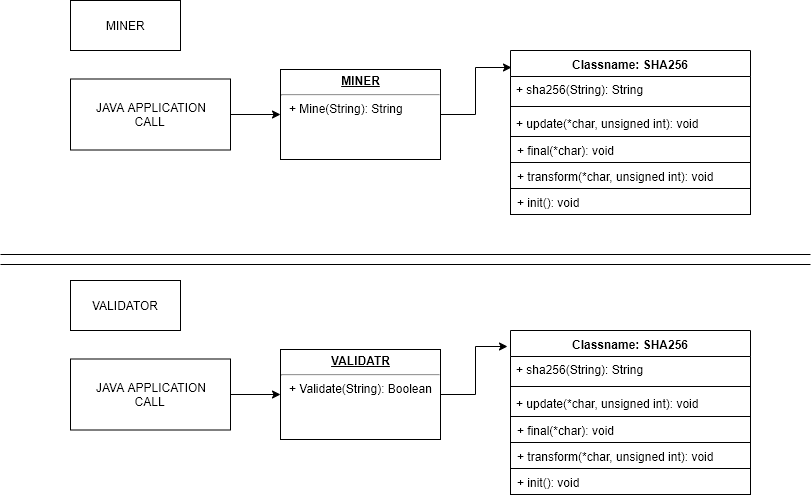

The diagram above was exported from draw.io. Its source (the exported page's mxGraphModel, read from the mxfile embedded in the PNG):
<mxGraphModel dx="1408" dy="832" grid="1" gridSize="10" guides="1" tooltips="1" connect="1" arrows="1" fold="1" page="1" pageScale="1" pageWidth="827" pageHeight="1169" math="0" shadow="0">
  <root>
    <mxCell id="0" />
    <mxCell id="1" parent="0" />
    <mxCell id="hveCv7TD1NtK6Uey3zz4-1" value="Classname: SHA256" style="swimlane;fontStyle=1;align=center;verticalAlign=top;childLayout=stackLayout;horizontal=1;startSize=26;horizontalStack=0;resizeParent=1;resizeParentMax=0;resizeLast=0;collapsible=1;marginBottom=0;" vertex="1" parent="1">
      <mxGeometry x="520" y="90" width="240" height="164" as="geometry" />
    </mxCell>
    <mxCell id="hveCv7TD1NtK6Uey3zz4-2" value="+ sha256(String): String" style="text;strokeColor=none;fillColor=none;align=left;verticalAlign=top;spacingLeft=4;spacingRight=4;overflow=hidden;rotatable=0;points=[[0,0.5],[1,0.5]];portConstraint=eastwest;" vertex="1" parent="hveCv7TD1NtK6Uey3zz4-1">
      <mxGeometry y="26" width="240" height="26" as="geometry" />
    </mxCell>
    <mxCell id="hveCv7TD1NtK6Uey3zz4-3" value="" style="line;strokeWidth=1;fillColor=none;align=left;verticalAlign=middle;spacingTop=-1;spacingLeft=3;spacingRight=3;rotatable=0;labelPosition=right;points=[];portConstraint=eastwest;" vertex="1" parent="hveCv7TD1NtK6Uey3zz4-1">
      <mxGeometry y="52" width="240" height="8" as="geometry" />
    </mxCell>
    <mxCell id="hveCv7TD1NtK6Uey3zz4-10" value="+ update(*char, unsigned int): void" style="text;strokeColor=none;fillColor=none;align=left;verticalAlign=top;spacingLeft=4;spacingRight=4;overflow=hidden;rotatable=0;points=[[0,0.5],[1,0.5]];portConstraint=eastwest;" vertex="1" parent="hveCv7TD1NtK6Uey3zz4-1">
      <mxGeometry y="60" width="240" height="26" as="geometry" />
    </mxCell>
    <mxCell id="hveCv7TD1NtK6Uey3zz4-11" value="+ final(*char): void" style="text;strokeColor=#000000;fillColor=none;align=left;verticalAlign=top;spacingLeft=4;spacingRight=4;overflow=hidden;rotatable=0;points=[[0,0.5],[1,0.5]];portConstraint=eastwest;" vertex="1" parent="hveCv7TD1NtK6Uey3zz4-1">
      <mxGeometry y="86" width="240" height="26" as="geometry" />
    </mxCell>
    <mxCell id="hveCv7TD1NtK6Uey3zz4-12" value="+ transform(*char, unsigned int): void" style="text;strokeColor=#000000;fillColor=none;align=left;verticalAlign=top;spacingLeft=4;spacingRight=4;overflow=hidden;rotatable=0;points=[[0,0.5],[1,0.5]];portConstraint=eastwest;" vertex="1" parent="hveCv7TD1NtK6Uey3zz4-1">
      <mxGeometry y="112" width="240" height="26" as="geometry" />
    </mxCell>
    <mxCell id="hveCv7TD1NtK6Uey3zz4-32" value="+ init(): void" style="text;strokeColor=#000000;fillColor=none;align=left;verticalAlign=top;spacingLeft=4;spacingRight=4;overflow=hidden;rotatable=0;points=[[0,0.5],[1,0.5]];portConstraint=eastwest;" vertex="1" parent="hveCv7TD1NtK6Uey3zz4-1">
      <mxGeometry y="138" width="240" height="26" as="geometry" />
    </mxCell>
    <mxCell id="hveCv7TD1NtK6Uey3zz4-16" style="edgeStyle=orthogonalEdgeStyle;rounded=0;orthogonalLoop=1;jettySize=auto;html=1;entryX=0;entryY=0.5;entryDx=0;entryDy=0;" edge="1" parent="1" source="hveCv7TD1NtK6Uey3zz4-13" target="hveCv7TD1NtK6Uey3zz4-15">
      <mxGeometry relative="1" as="geometry" />
    </mxCell>
    <mxCell id="hveCv7TD1NtK6Uey3zz4-13" value="JAVA APPLICATION&lt;br&gt;CALL&amp;nbsp;" style="html=1;strokeColor=#000000;" vertex="1" parent="1">
      <mxGeometry x="80" y="118.5" width="160" height="71" as="geometry" />
    </mxCell>
    <mxCell id="hveCv7TD1NtK6Uey3zz4-17" style="edgeStyle=orthogonalEdgeStyle;rounded=0;orthogonalLoop=1;jettySize=auto;html=1;entryX=0.004;entryY=0.101;entryDx=0;entryDy=0;entryPerimeter=0;" edge="1" parent="1" source="hveCv7TD1NtK6Uey3zz4-15" target="hveCv7TD1NtK6Uey3zz4-1">
      <mxGeometry relative="1" as="geometry" />
    </mxCell>
    <mxCell id="hveCv7TD1NtK6Uey3zz4-15" value="&lt;p style=&quot;margin: 0px ; margin-top: 4px ; text-align: center ; text-decoration: underline&quot;&gt;&lt;b&gt;MINER&lt;/b&gt;&lt;/p&gt;&lt;hr&gt;&lt;p style=&quot;margin: 0px ; margin-left: 8px&quot;&gt;+ Mine(String): String&lt;/p&gt;" style="verticalAlign=top;align=left;overflow=fill;fontSize=12;fontFamily=Helvetica;html=1;strokeColor=#000000;" vertex="1" parent="1">
      <mxGeometry x="290" y="109" width="160" height="90" as="geometry" />
    </mxCell>
    <mxCell id="hveCv7TD1NtK6Uey3zz4-18" value="MINER" style="html=1;strokeColor=#000000;" vertex="1" parent="1">
      <mxGeometry x="80" y="40" width="110" height="50" as="geometry" />
    </mxCell>
    <mxCell id="hveCv7TD1NtK6Uey3zz4-19" value="" style="line;strokeWidth=1;fillColor=none;align=left;verticalAlign=middle;spacingTop=-1;spacingLeft=3;spacingRight=3;rotatable=0;labelPosition=right;points=[];portConstraint=eastwest;" vertex="1" parent="1">
      <mxGeometry x="10" y="290" width="810" height="8" as="geometry" />
    </mxCell>
    <mxCell id="hveCv7TD1NtK6Uey3zz4-20" value="" style="line;strokeWidth=1;fillColor=none;align=left;verticalAlign=middle;spacingTop=-1;spacingLeft=3;spacingRight=3;rotatable=0;labelPosition=right;points=[];portConstraint=eastwest;" vertex="1" parent="1">
      <mxGeometry x="10" y="300" width="810" height="8" as="geometry" />
    </mxCell>
    <mxCell id="hveCv7TD1NtK6Uey3zz4-21" value="VALIDATOR" style="html=1;strokeColor=#000000;" vertex="1" parent="1">
      <mxGeometry x="80" y="320" width="110" height="50" as="geometry" />
    </mxCell>
    <mxCell id="hveCv7TD1NtK6Uey3zz4-28" style="edgeStyle=orthogonalEdgeStyle;rounded=0;orthogonalLoop=1;jettySize=auto;html=1;entryX=0;entryY=0.5;entryDx=0;entryDy=0;" edge="1" parent="1" source="hveCv7TD1NtK6Uey3zz4-29" target="hveCv7TD1NtK6Uey3zz4-31">
      <mxGeometry relative="1" as="geometry" />
    </mxCell>
    <mxCell id="hveCv7TD1NtK6Uey3zz4-29" value="JAVA APPLICATION&lt;br&gt;CALL&amp;nbsp;" style="html=1;strokeColor=#000000;" vertex="1" parent="1">
      <mxGeometry x="80" y="398.5" width="160" height="71" as="geometry" />
    </mxCell>
    <mxCell id="hveCv7TD1NtK6Uey3zz4-41" style="edgeStyle=orthogonalEdgeStyle;rounded=0;orthogonalLoop=1;jettySize=auto;html=1;entryX=-0.012;entryY=0.098;entryDx=0;entryDy=0;entryPerimeter=0;" edge="1" parent="1" source="hveCv7TD1NtK6Uey3zz4-31" target="hveCv7TD1NtK6Uey3zz4-34">
      <mxGeometry relative="1" as="geometry" />
    </mxCell>
    <mxCell id="hveCv7TD1NtK6Uey3zz4-31" value="&lt;p style=&quot;margin: 0px ; margin-top: 4px ; text-align: center ; text-decoration: underline&quot;&gt;&lt;b&gt;VALIDATR&lt;/b&gt;&lt;/p&gt;&lt;hr&gt;&lt;p style=&quot;margin: 0px ; margin-left: 8px&quot;&gt;+ Validate(String): Boolean&lt;/p&gt;" style="verticalAlign=top;align=left;overflow=fill;fontSize=12;fontFamily=Helvetica;html=1;strokeColor=#000000;" vertex="1" parent="1">
      <mxGeometry x="290" y="389" width="160" height="90" as="geometry" />
    </mxCell>
    <mxCell id="hveCv7TD1NtK6Uey3zz4-34" value="Classname: SHA256" style="swimlane;fontStyle=1;align=center;verticalAlign=top;childLayout=stackLayout;horizontal=1;startSize=26;horizontalStack=0;resizeParent=1;resizeParentMax=0;resizeLast=0;collapsible=1;marginBottom=0;" vertex="1" parent="1">
      <mxGeometry x="520" y="370" width="240" height="164" as="geometry" />
    </mxCell>
    <mxCell id="hveCv7TD1NtK6Uey3zz4-35" value="+ sha256(String): String" style="text;strokeColor=none;fillColor=none;align=left;verticalAlign=top;spacingLeft=4;spacingRight=4;overflow=hidden;rotatable=0;points=[[0,0.5],[1,0.5]];portConstraint=eastwest;" vertex="1" parent="hveCv7TD1NtK6Uey3zz4-34">
      <mxGeometry y="26" width="240" height="26" as="geometry" />
    </mxCell>
    <mxCell id="hveCv7TD1NtK6Uey3zz4-36" value="" style="line;strokeWidth=1;fillColor=none;align=left;verticalAlign=middle;spacingTop=-1;spacingLeft=3;spacingRight=3;rotatable=0;labelPosition=right;points=[];portConstraint=eastwest;" vertex="1" parent="hveCv7TD1NtK6Uey3zz4-34">
      <mxGeometry y="52" width="240" height="8" as="geometry" />
    </mxCell>
    <mxCell id="hveCv7TD1NtK6Uey3zz4-37" value="+ update(*char, unsigned int): void" style="text;strokeColor=none;fillColor=none;align=left;verticalAlign=top;spacingLeft=4;spacingRight=4;overflow=hidden;rotatable=0;points=[[0,0.5],[1,0.5]];portConstraint=eastwest;" vertex="1" parent="hveCv7TD1NtK6Uey3zz4-34">
      <mxGeometry y="60" width="240" height="26" as="geometry" />
    </mxCell>
    <mxCell id="hveCv7TD1NtK6Uey3zz4-38" value="+ final(*char): void" style="text;strokeColor=#000000;fillColor=none;align=left;verticalAlign=top;spacingLeft=4;spacingRight=4;overflow=hidden;rotatable=0;points=[[0,0.5],[1,0.5]];portConstraint=eastwest;" vertex="1" parent="hveCv7TD1NtK6Uey3zz4-34">
      <mxGeometry y="86" width="240" height="26" as="geometry" />
    </mxCell>
    <mxCell id="hveCv7TD1NtK6Uey3zz4-39" value="+ transform(*char, unsigned int): void" style="text;strokeColor=#000000;fillColor=none;align=left;verticalAlign=top;spacingLeft=4;spacingRight=4;overflow=hidden;rotatable=0;points=[[0,0.5],[1,0.5]];portConstraint=eastwest;" vertex="1" parent="hveCv7TD1NtK6Uey3zz4-34">
      <mxGeometry y="112" width="240" height="26" as="geometry" />
    </mxCell>
    <mxCell id="hveCv7TD1NtK6Uey3zz4-40" value="+ init(): void" style="text;strokeColor=#000000;fillColor=none;align=left;verticalAlign=top;spacingLeft=4;spacingRight=4;overflow=hidden;rotatable=0;points=[[0,0.5],[1,0.5]];portConstraint=eastwest;" vertex="1" parent="hveCv7TD1NtK6Uey3zz4-34">
      <mxGeometry y="138" width="240" height="26" as="geometry" />
    </mxCell>
  </root>
</mxGraphModel>